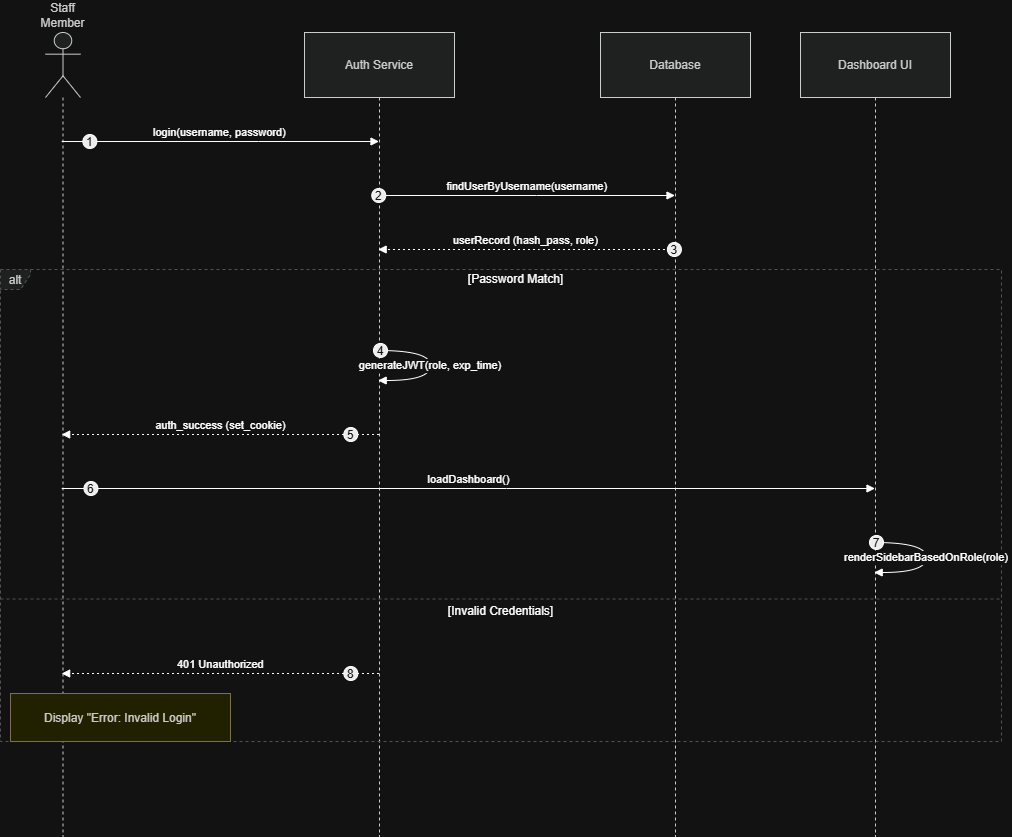

The diagram above was exported from draw.io. Its source (the exported page's mxGraphModel, read from the mxfile embedded in the PNG):
<mxGraphModel dx="1858" dy="2194" grid="1" gridSize="10" guides="1" tooltips="1" connect="1" arrows="1" fold="1" page="1" pageScale="1" pageWidth="827" pageHeight="1169" math="0" shadow="0">
  <root>
    <mxCell id="0" />
    <mxCell id="1" parent="0" />
    <mxCell id="LiI8w3FtPR4jiO9uk7gN-1" parent="1" style="shape=umlLifeline;perimeter=lifelinePerimeter;whiteSpace=wrap;container=1;dropTarget=0;collapsible=0;recursiveResize=0;outlineConnect=0;portConstraint=eastwest;newEdgeStyle={&quot;edgeStyle&quot;:&quot;elbowEdgeStyle&quot;,&quot;elbow&quot;:&quot;vertical&quot;,&quot;curved&quot;:0,&quot;rounded&quot;:0};participant=umlActor;verticalAlign=bottom;labelPosition=center;verticalLabelPosition=top;align=center;size=65;fillColor=light-dark(#eeeeee,#1f2020);strokeColor=light-dark(#999999,#cccccc);fontColor=light-dark(#333333,#cccccc);" value="Staff Member" vertex="1">
      <mxGeometry height="804" width="35" x="65" y="20" as="geometry" />
    </mxCell>
    <mxCell id="LiI8w3FtPR4jiO9uk7gN-2" parent="1" style="shape=umlLifeline;perimeter=lifelinePerimeter;whiteSpace=wrap;container=1;dropTarget=0;collapsible=0;recursiveResize=0;outlineConnect=0;portConstraint=eastwest;newEdgeStyle={&quot;edgeStyle&quot;:&quot;elbowEdgeStyle&quot;,&quot;elbow&quot;:&quot;vertical&quot;,&quot;curved&quot;:0,&quot;rounded&quot;:0};size=65;fillColor=light-dark(#eeeeee,#1f2020);strokeColor=light-dark(#999999,#cccccc);fontColor=light-dark(#333333,#cccccc);" value="Auth Service" vertex="1">
      <mxGeometry height="804" width="150" x="324" y="20" as="geometry" />
    </mxCell>
    <mxCell id="LiI8w3FtPR4jiO9uk7gN-3" parent="1" style="shape=umlLifeline;perimeter=lifelinePerimeter;whiteSpace=wrap;container=1;dropTarget=0;collapsible=0;recursiveResize=0;outlineConnect=0;portConstraint=eastwest;newEdgeStyle={&quot;edgeStyle&quot;:&quot;elbowEdgeStyle&quot;,&quot;elbow&quot;:&quot;vertical&quot;,&quot;curved&quot;:0,&quot;rounded&quot;:0};size=65;fillColor=light-dark(#eeeeee,#1f2020);strokeColor=light-dark(#999999,#cccccc);fontColor=light-dark(#333333,#cccccc);" value="Database" vertex="1">
      <mxGeometry height="804" width="150" x="620" y="20" as="geometry" />
    </mxCell>
    <mxCell id="LiI8w3FtPR4jiO9uk7gN-4" parent="1" style="shape=umlLifeline;perimeter=lifelinePerimeter;whiteSpace=wrap;container=1;dropTarget=0;collapsible=0;recursiveResize=0;outlineConnect=0;portConstraint=eastwest;newEdgeStyle={&quot;edgeStyle&quot;:&quot;elbowEdgeStyle&quot;,&quot;elbow&quot;:&quot;vertical&quot;,&quot;curved&quot;:0,&quot;rounded&quot;:0};size=65;fillColor=light-dark(#eeeeee,#1f2020);strokeColor=light-dark(#999999,#cccccc);fontColor=light-dark(#333333,#cccccc);" value="Dashboard UI" vertex="1">
      <mxGeometry height="804" width="150" x="820" y="20" as="geometry" />
    </mxCell>
    <mxCell id="LiI8w3FtPR4jiO9uk7gN-5" parent="1" style="shape=umlFrame;dashed=1;pointerEvents=0;dropTarget=0;strokeColor=#B3B3B3;height=20;width=30;fillColor=light-dark(#eeeeee,#1f2020);fontColor=light-dark(#333333,#cccccc);" value="alt" vertex="1">
      <mxGeometry height="472" width="1001" x="20" y="257" as="geometry" />
    </mxCell>
    <mxCell id="LiI8w3FtPR4jiO9uk7gN-6" parent="LiI8w3FtPR4jiO9uk7gN-5" style="text;strokeColor=none;fillColor=none;align=center;verticalAlign=middle;whiteSpace=wrap;" value="[Password Match]" vertex="1">
      <mxGeometry height="20" width="971" x="30" as="geometry" />
    </mxCell>
    <mxCell id="LiI8w3FtPR4jiO9uk7gN-7" parent="LiI8w3FtPR4jiO9uk7gN-5" style="shape=line;dashed=1;whiteSpace=wrap;verticalAlign=top;labelPosition=center;verticalLabelPosition=middle;align=center;strokeColor=#B3B3B3;" value="[Invalid Credentials]" vertex="1">
      <mxGeometry height="3" width="1001" y="328" as="geometry" />
    </mxCell>
    <mxCell id="LiI8w3FtPR4jiO9uk7gN-8" edge="1" parent="1" source="LiI8w3FtPR4jiO9uk7gN-1" style="verticalAlign=bottom;edgeStyle=elbowEdgeStyle;elbow=vertical;curved=0;rounded=0;endArrow=block;" target="LiI8w3FtPR4jiO9uk7gN-2" value="login(username, password)">
      <mxGeometry relative="1" as="geometry">
        <Array as="points">
          <mxPoint x="278" y="129" />
        </Array>
      </mxGeometry>
    </mxCell>
    <mxCell id="LiI8w3FtPR4jiO9uk7gN-9" parent="LiI8w3FtPR4jiO9uk7gN-8" style="ellipse;aspect=fixed;fillColor=#000000;align=center;fontColor=#FFFFFF;" value="1" vertex="1">
      <mxGeometry height="14" relative="1" width="14" as="geometry">
        <mxPoint x="-137" y="-7" as="offset" />
      </mxGeometry>
    </mxCell>
    <mxCell id="LiI8w3FtPR4jiO9uk7gN-10" edge="1" parent="1" source="LiI8w3FtPR4jiO9uk7gN-2" style="verticalAlign=bottom;edgeStyle=elbowEdgeStyle;elbow=vertical;curved=0;rounded=0;endArrow=block;" target="LiI8w3FtPR4jiO9uk7gN-3" value="findUserByUsername(username)">
      <mxGeometry relative="1" as="geometry">
        <Array as="points">
          <mxPoint x="556" y="183" />
        </Array>
      </mxGeometry>
    </mxCell>
    <mxCell id="LiI8w3FtPR4jiO9uk7gN-11" parent="LiI8w3FtPR4jiO9uk7gN-10" style="ellipse;aspect=fixed;fillColor=#000000;align=center;fontColor=#FFFFFF;" value="2" vertex="1">
      <mxGeometry height="14" relative="1" width="14" as="geometry">
        <mxPoint x="-155.5" y="-7" as="offset" />
      </mxGeometry>
    </mxCell>
    <mxCell id="LiI8w3FtPR4jiO9uk7gN-12" edge="1" parent="1" source="LiI8w3FtPR4jiO9uk7gN-3" style="verticalAlign=bottom;edgeStyle=elbowEdgeStyle;elbow=vertical;curved=0;rounded=0;dashed=1;dashPattern=2 3;endArrow=block;" target="LiI8w3FtPR4jiO9uk7gN-2" value="userRecord (hash_pass, role)">
      <mxGeometry relative="1" as="geometry">
        <Array as="points">
          <mxPoint x="559" y="237" />
        </Array>
      </mxGeometry>
    </mxCell>
    <mxCell id="LiI8w3FtPR4jiO9uk7gN-13" parent="LiI8w3FtPR4jiO9uk7gN-12" style="ellipse;aspect=fixed;fillColor=#000000;align=center;fontColor=#FFFFFF;" value="3" vertex="1">
      <mxGeometry height="14" relative="1" width="14" as="geometry">
        <mxPoint x="141.5" y="-7" as="offset" />
      </mxGeometry>
    </mxCell>
    <mxCell id="LiI8w3FtPR4jiO9uk7gN-14" edge="1" parent="1" source="LiI8w3FtPR4jiO9uk7gN-2" style="curved=1;endArrow=block;rounded=0;" target="LiI8w3FtPR4jiO9uk7gN-2" value="generateJWT(role, exp_time)">
      <mxGeometry relative="1" as="geometry">
        <Array as="points">
          <mxPoint x="450" y="338" />
          <mxPoint x="450" y="368" />
        </Array>
      </mxGeometry>
    </mxCell>
    <mxCell id="LiI8w3FtPR4jiO9uk7gN-15" parent="LiI8w3FtPR4jiO9uk7gN-14" style="ellipse;aspect=fixed;fillColor=#000000;align=center;fontColor=#FFFFFF;" value="4" vertex="1">
      <mxGeometry height="14" relative="1" width="14" as="geometry">
        <mxPoint x="-57" y="-22" as="offset" />
      </mxGeometry>
    </mxCell>
    <mxCell id="LiI8w3FtPR4jiO9uk7gN-16" edge="1" parent="1" source="LiI8w3FtPR4jiO9uk7gN-2" style="verticalAlign=bottom;edgeStyle=elbowEdgeStyle;elbow=vertical;curved=0;rounded=0;dashed=1;dashPattern=2 3;endArrow=block;" target="LiI8w3FtPR4jiO9uk7gN-1" value="auth_success (set_cookie)">
      <mxGeometry relative="1" as="geometry">
        <Array as="points">
          <mxPoint x="281" y="422" />
        </Array>
      </mxGeometry>
    </mxCell>
    <mxCell id="LiI8w3FtPR4jiO9uk7gN-17" parent="LiI8w3FtPR4jiO9uk7gN-16" style="ellipse;aspect=fixed;fillColor=#000000;align=center;fontColor=#FFFFFF;" value="5" vertex="1">
      <mxGeometry height="14" relative="1" width="14" as="geometry">
        <mxPoint x="123" y="-7" as="offset" />
      </mxGeometry>
    </mxCell>
    <mxCell id="LiI8w3FtPR4jiO9uk7gN-18" edge="1" parent="1" source="LiI8w3FtPR4jiO9uk7gN-1" style="verticalAlign=bottom;edgeStyle=elbowEdgeStyle;elbow=vertical;curved=0;rounded=0;endArrow=block;" target="LiI8w3FtPR4jiO9uk7gN-4" value="loadDashboard()">
      <mxGeometry relative="1" as="geometry">
        <Array as="points">
          <mxPoint x="526" y="476" />
        </Array>
      </mxGeometry>
    </mxCell>
    <mxCell id="LiI8w3FtPR4jiO9uk7gN-19" parent="LiI8w3FtPR4jiO9uk7gN-18" style="ellipse;aspect=fixed;fillColor=#000000;align=center;fontColor=#FFFFFF;" value="6" vertex="1">
      <mxGeometry height="14" relative="1" width="14" as="geometry">
        <mxPoint x="-385" y="-7" as="offset" />
      </mxGeometry>
    </mxCell>
    <mxCell id="LiI8w3FtPR4jiO9uk7gN-20" edge="1" parent="1" source="LiI8w3FtPR4jiO9uk7gN-4" style="curved=1;endArrow=block;rounded=0;" target="LiI8w3FtPR4jiO9uk7gN-4" value="renderSidebarBasedOnRole(role)">
      <mxGeometry relative="1" as="geometry">
        <Array as="points">
          <mxPoint x="946" y="530" />
          <mxPoint x="946" y="560" />
        </Array>
      </mxGeometry>
    </mxCell>
    <mxCell id="LiI8w3FtPR4jiO9uk7gN-21" parent="LiI8w3FtPR4jiO9uk7gN-20" style="ellipse;aspect=fixed;fillColor=#000000;align=center;fontColor=#FFFFFF;" value="7" vertex="1">
      <mxGeometry height="14" relative="1" width="14" as="geometry">
        <mxPoint x="-57" y="-22" as="offset" />
      </mxGeometry>
    </mxCell>
    <mxCell id="LiI8w3FtPR4jiO9uk7gN-22" edge="1" parent="1" source="LiI8w3FtPR4jiO9uk7gN-2" style="verticalAlign=bottom;edgeStyle=elbowEdgeStyle;elbow=vertical;curved=0;rounded=0;dashed=1;dashPattern=2 3;endArrow=block;" target="LiI8w3FtPR4jiO9uk7gN-1" value="401 Unauthorized">
      <mxGeometry relative="1" as="geometry">
        <Array as="points">
          <mxPoint x="281" y="661" />
        </Array>
      </mxGeometry>
    </mxCell>
    <mxCell id="LiI8w3FtPR4jiO9uk7gN-23" parent="LiI8w3FtPR4jiO9uk7gN-22" style="ellipse;aspect=fixed;fillColor=#000000;align=center;fontColor=#FFFFFF;" value="8" vertex="1">
      <mxGeometry height="14" relative="1" width="14" as="geometry">
        <mxPoint x="123" y="-7" as="offset" />
      </mxGeometry>
    </mxCell>
    <mxCell id="LiI8w3FtPR4jiO9uk7gN-24" parent="1" style="fillColor=#ffff88;strokeColor=#9E916F;fontColor=light-dark(#333333,#cccccc);" value="Display &quot;Error: Invalid Login&quot;" vertex="1">
      <mxGeometry height="48" width="220" x="30" y="681" as="geometry" />
    </mxCell>
  </root>
</mxGraphModel>